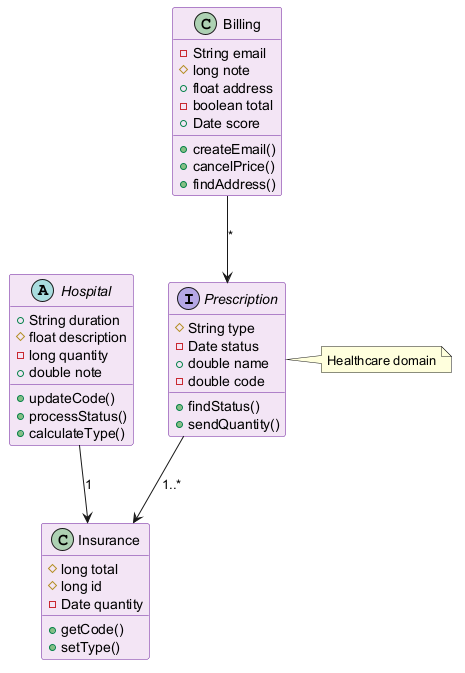

The diagram above was rendered by PlantUML. Its source (embedded in the PNG):
@startuml
skinparam backgroundColor #FFFFFF
skinparam classBackgroundColor #F3E5F5
skinparam classBorderColor #6A1B9A
interface Prescription {
  #String type
  -Date status
  +double name
  -double code
  +findStatus()
  +sendQuantity()
}
class Insurance {
  #long total
  #long id
  -Date quantity
  +getCode()
  +setType()
}
abstract class Hospital {
  +String duration
  #float description
  -long quantity
  +double note
  +updateCode()
  +processStatus()
  +calculateType()
}
class Billing {
  -String email
  #long note
  +float address
  -boolean total
  +Date score
  +createEmail()
  +cancelPrice()
  +findAddress()
}
Prescription --> Insurance : "1..*"
Hospital --> Insurance : "1"
Billing --> Prescription : "*"
note right of Prescription : Healthcare domain
@enduml